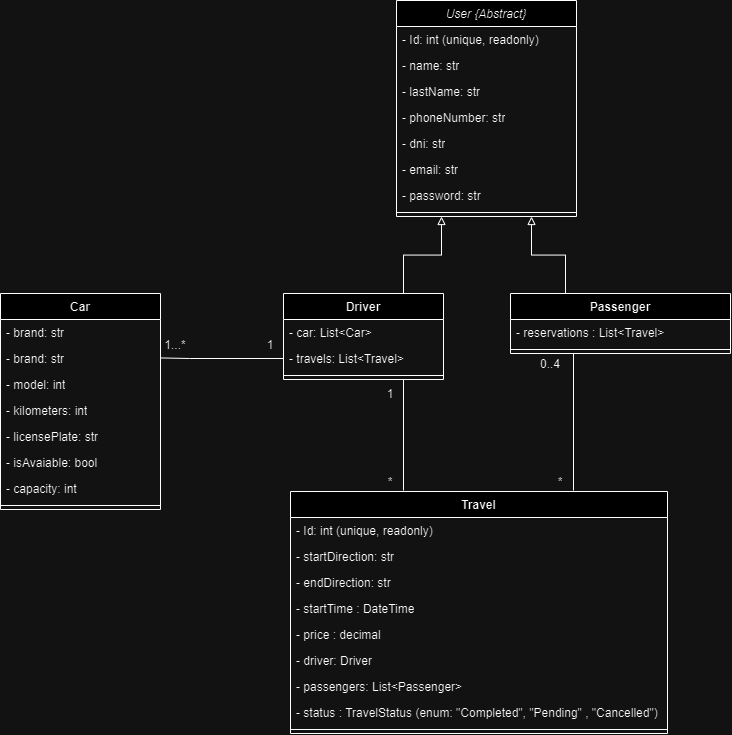

The diagram above was exported from draw.io. Its source (the exported page's mxGraphModel, read from the mxfile embedded in the PNG):
<mxGraphModel dx="3012" dy="1643" grid="1" gridSize="10" guides="1" tooltips="1" connect="1" arrows="1" fold="1" page="1" pageScale="1" pageWidth="1169" pageHeight="827" math="0" shadow="0">
  <root>
    <mxCell id="WIyWlLk6GJQsqaUBKTNV-0" />
    <mxCell id="WIyWlLk6GJQsqaUBKTNV-1" parent="WIyWlLk6GJQsqaUBKTNV-0" />
    <mxCell id="9-X2OvXMhDXyDMkkvf02-4" value="&lt;i style=&quot;font-weight: normal;&quot;&gt;User {Abstract}&lt;/i&gt;" style="swimlane;fontStyle=1;align=center;verticalAlign=top;childLayout=stackLayout;horizontal=1;startSize=26;horizontalStack=0;resizeParent=1;resizeParentMax=0;resizeLast=0;collapsible=1;marginBottom=0;whiteSpace=wrap;html=1;" parent="WIyWlLk6GJQsqaUBKTNV-1" vertex="1">
      <mxGeometry x="-724" y="-810" width="180" height="216" as="geometry" />
    </mxCell>
    <mxCell id="9-X2OvXMhDXyDMkkvf02-5" value="- Id: int (unique, readonly)&amp;nbsp;" style="text;strokeColor=none;fillColor=none;align=left;verticalAlign=top;spacingLeft=4;spacingRight=4;overflow=hidden;rotatable=0;points=[[0,0.5],[1,0.5]];portConstraint=eastwest;whiteSpace=wrap;html=1;" parent="9-X2OvXMhDXyDMkkvf02-4" vertex="1">
      <mxGeometry y="26" width="180" height="26" as="geometry" />
    </mxCell>
    <mxCell id="9-X2OvXMhDXyDMkkvf02-6" value="- name: str" style="text;strokeColor=none;fillColor=none;align=left;verticalAlign=top;spacingLeft=4;spacingRight=4;overflow=hidden;rotatable=0;points=[[0,0.5],[1,0.5]];portConstraint=eastwest;whiteSpace=wrap;html=1;" parent="9-X2OvXMhDXyDMkkvf02-4" vertex="1">
      <mxGeometry y="52" width="180" height="26" as="geometry" />
    </mxCell>
    <mxCell id="9-X2OvXMhDXyDMkkvf02-85" value="- lastName: str" style="text;strokeColor=none;fillColor=none;align=left;verticalAlign=top;spacingLeft=4;spacingRight=4;overflow=hidden;rotatable=0;points=[[0,0.5],[1,0.5]];portConstraint=eastwest;whiteSpace=wrap;html=1;" parent="9-X2OvXMhDXyDMkkvf02-4" vertex="1">
      <mxGeometry y="78" width="180" height="26" as="geometry" />
    </mxCell>
    <mxCell id="9-X2OvXMhDXyDMkkvf02-9" value="- phoneNumber: str" style="text;strokeColor=none;fillColor=none;align=left;verticalAlign=top;spacingLeft=4;spacingRight=4;overflow=hidden;rotatable=0;points=[[0,0.5],[1,0.5]];portConstraint=eastwest;whiteSpace=wrap;html=1;" parent="9-X2OvXMhDXyDMkkvf02-4" vertex="1">
      <mxGeometry y="104" width="180" height="26" as="geometry" />
    </mxCell>
    <mxCell id="3DlZZFRiKcW_t1PR657n-0" value="- dni: str" style="text;strokeColor=none;fillColor=none;align=left;verticalAlign=top;spacingLeft=4;spacingRight=4;overflow=hidden;rotatable=0;points=[[0,0.5],[1,0.5]];portConstraint=eastwest;whiteSpace=wrap;html=1;" parent="9-X2OvXMhDXyDMkkvf02-4" vertex="1">
      <mxGeometry y="130" width="180" height="26" as="geometry" />
    </mxCell>
    <mxCell id="9-X2OvXMhDXyDMkkvf02-10" value="- email: str" style="text;strokeColor=none;fillColor=none;align=left;verticalAlign=top;spacingLeft=4;spacingRight=4;overflow=hidden;rotatable=0;points=[[0,0.5],[1,0.5]];portConstraint=eastwest;whiteSpace=wrap;html=1;" parent="9-X2OvXMhDXyDMkkvf02-4" vertex="1">
      <mxGeometry y="156" width="180" height="26" as="geometry" />
    </mxCell>
    <mxCell id="9-X2OvXMhDXyDMkkvf02-11" value="- password: str" style="text;strokeColor=none;fillColor=none;align=left;verticalAlign=top;spacingLeft=4;spacingRight=4;overflow=hidden;rotatable=0;points=[[0,0.5],[1,0.5]];portConstraint=eastwest;whiteSpace=wrap;html=1;" parent="9-X2OvXMhDXyDMkkvf02-4" vertex="1">
      <mxGeometry y="182" width="180" height="26" as="geometry" />
    </mxCell>
    <mxCell id="9-X2OvXMhDXyDMkkvf02-13" value="" style="line;strokeWidth=1;fillColor=none;align=left;verticalAlign=middle;spacingTop=-1;spacingLeft=3;spacingRight=3;rotatable=0;labelPosition=right;points=[];portConstraint=eastwest;strokeColor=inherit;" parent="9-X2OvXMhDXyDMkkvf02-4" vertex="1">
      <mxGeometry y="208" width="180" height="8" as="geometry" />
    </mxCell>
    <mxCell id="-DHR5tgsrqDaHv8Npj7I-2" style="edgeStyle=orthogonalEdgeStyle;rounded=0;orthogonalLoop=1;jettySize=auto;html=1;endArrow=none;endFill=0;" parent="WIyWlLk6GJQsqaUBKTNV-1" edge="1">
      <mxGeometry relative="1" as="geometry">
        <mxPoint x="-547" y="-457" as="targetPoint" />
        <mxPoint x="-547" y="-320" as="sourcePoint" />
      </mxGeometry>
    </mxCell>
    <mxCell id="9-X2OvXMhDXyDMkkvf02-15" value="Travel" style="swimlane;fontStyle=1;align=center;verticalAlign=top;childLayout=stackLayout;horizontal=1;startSize=26;horizontalStack=0;resizeParent=1;resizeParentMax=0;resizeLast=0;collapsible=1;marginBottom=0;whiteSpace=wrap;html=1;" parent="WIyWlLk6GJQsqaUBKTNV-1" vertex="1">
      <mxGeometry x="-830" y="-319" width="377" height="242" as="geometry" />
    </mxCell>
    <mxCell id="HMFTp_-AuTxOf19P4bSq-17" value="- Id: int (unique, readonly)&amp;nbsp;" style="text;strokeColor=none;fillColor=none;align=left;verticalAlign=top;spacingLeft=4;spacingRight=4;overflow=hidden;rotatable=0;points=[[0,0.5],[1,0.5]];portConstraint=eastwest;whiteSpace=wrap;html=1;" parent="9-X2OvXMhDXyDMkkvf02-15" vertex="1">
      <mxGeometry y="26" width="377" height="26" as="geometry" />
    </mxCell>
    <mxCell id="9-X2OvXMhDXyDMkkvf02-16" value="- startDirection: str" style="text;strokeColor=none;fillColor=none;align=left;verticalAlign=top;spacingLeft=4;spacingRight=4;overflow=hidden;rotatable=0;points=[[0,0.5],[1,0.5]];portConstraint=eastwest;whiteSpace=wrap;html=1;" parent="9-X2OvXMhDXyDMkkvf02-15" vertex="1">
      <mxGeometry y="52" width="377" height="26" as="geometry" />
    </mxCell>
    <mxCell id="9-X2OvXMhDXyDMkkvf02-17" value="- endDirection: str" style="text;strokeColor=none;fillColor=none;align=left;verticalAlign=top;spacingLeft=4;spacingRight=4;overflow=hidden;rotatable=0;points=[[0,0.5],[1,0.5]];portConstraint=eastwest;whiteSpace=wrap;html=1;" parent="9-X2OvXMhDXyDMkkvf02-15" vertex="1">
      <mxGeometry y="78" width="377" height="26" as="geometry" />
    </mxCell>
    <mxCell id="9-X2OvXMhDXyDMkkvf02-18" value="- startTime&amp;nbsp;: DateTime" style="text;strokeColor=none;fillColor=none;align=left;verticalAlign=top;spacingLeft=4;spacingRight=4;overflow=hidden;rotatable=0;points=[[0,0.5],[1,0.5]];portConstraint=eastwest;whiteSpace=wrap;html=1;" parent="9-X2OvXMhDXyDMkkvf02-15" vertex="1">
      <mxGeometry y="104" width="377" height="26" as="geometry" />
    </mxCell>
    <mxCell id="9-X2OvXMhDXyDMkkvf02-20" value="- price&amp;nbsp;: decimal" style="text;strokeColor=none;fillColor=none;align=left;verticalAlign=top;spacingLeft=4;spacingRight=4;overflow=hidden;rotatable=0;points=[[0,0.5],[1,0.5]];portConstraint=eastwest;whiteSpace=wrap;html=1;" parent="9-X2OvXMhDXyDMkkvf02-15" vertex="1">
      <mxGeometry y="130" width="377" height="26" as="geometry" />
    </mxCell>
    <mxCell id="9-X2OvXMhDXyDMkkvf02-22" value="- driver: Driver" style="text;strokeColor=none;fillColor=none;align=left;verticalAlign=top;spacingLeft=4;spacingRight=4;overflow=hidden;rotatable=0;points=[[0,0.5],[1,0.5]];portConstraint=eastwest;whiteSpace=wrap;html=1;" parent="9-X2OvXMhDXyDMkkvf02-15" vertex="1">
      <mxGeometry y="156" width="377" height="26" as="geometry" />
    </mxCell>
    <mxCell id="9-X2OvXMhDXyDMkkvf02-44" value="- passengers: List&amp;lt;Passenger&amp;gt;" style="text;strokeColor=none;fillColor=none;align=left;verticalAlign=top;spacingLeft=4;spacingRight=4;overflow=hidden;rotatable=0;points=[[0,0.5],[1,0.5]];portConstraint=eastwest;whiteSpace=wrap;html=1;" parent="9-X2OvXMhDXyDMkkvf02-15" vertex="1">
      <mxGeometry y="182" width="377" height="26" as="geometry" />
    </mxCell>
    <mxCell id="-DHR5tgsrqDaHv8Npj7I-0" value="- status : TravelStatus (enum: &quot;Completed&quot;, &quot;Pending&quot; , &quot;Cancelled&quot;)" style="text;strokeColor=none;fillColor=none;align=left;verticalAlign=top;spacingLeft=4;spacingRight=4;overflow=hidden;rotatable=0;points=[[0,0.5],[1,0.5]];portConstraint=eastwest;whiteSpace=wrap;html=1;" parent="9-X2OvXMhDXyDMkkvf02-15" vertex="1">
      <mxGeometry y="208" width="377" height="26" as="geometry" />
    </mxCell>
    <mxCell id="9-X2OvXMhDXyDMkkvf02-24" value="" style="line;strokeWidth=1;fillColor=none;align=left;verticalAlign=middle;spacingTop=-1;spacingLeft=3;spacingRight=3;rotatable=0;labelPosition=right;points=[];portConstraint=eastwest;strokeColor=inherit;" parent="9-X2OvXMhDXyDMkkvf02-15" vertex="1">
      <mxGeometry y="234" width="377" height="8" as="geometry" />
    </mxCell>
    <mxCell id="9-X2OvXMhDXyDMkkvf02-37" value="Car" style="swimlane;fontStyle=1;align=center;verticalAlign=top;childLayout=stackLayout;horizontal=1;startSize=26;horizontalStack=0;resizeParent=1;resizeParentMax=0;resizeLast=0;collapsible=1;marginBottom=0;whiteSpace=wrap;html=1;" parent="WIyWlLk6GJQsqaUBKTNV-1" vertex="1">
      <mxGeometry x="-1120" y="-517" width="160" height="216" as="geometry" />
    </mxCell>
    <mxCell id="zGVLXj49LaJIr69ENT1l-0" value="- brand: str" style="text;strokeColor=none;fillColor=none;align=left;verticalAlign=top;spacingLeft=4;spacingRight=4;overflow=hidden;rotatable=0;points=[[0,0.5],[1,0.5]];portConstraint=eastwest;whiteSpace=wrap;html=1;" parent="9-X2OvXMhDXyDMkkvf02-37" vertex="1">
      <mxGeometry y="26" width="160" height="26" as="geometry" />
    </mxCell>
    <mxCell id="9-X2OvXMhDXyDMkkvf02-82" value="- brand: str" style="text;strokeColor=none;fillColor=none;align=left;verticalAlign=top;spacingLeft=4;spacingRight=4;overflow=hidden;rotatable=0;points=[[0,0.5],[1,0.5]];portConstraint=eastwest;whiteSpace=wrap;html=1;" parent="9-X2OvXMhDXyDMkkvf02-37" vertex="1">
      <mxGeometry y="52" width="160" height="26" as="geometry" />
    </mxCell>
    <mxCell id="9-X2OvXMhDXyDMkkvf02-38" value="- model: int" style="text;strokeColor=none;fillColor=none;align=left;verticalAlign=top;spacingLeft=4;spacingRight=4;overflow=hidden;rotatable=0;points=[[0,0.5],[1,0.5]];portConstraint=eastwest;whiteSpace=wrap;html=1;" parent="9-X2OvXMhDXyDMkkvf02-37" vertex="1">
      <mxGeometry y="78" width="160" height="26" as="geometry" />
    </mxCell>
    <mxCell id="9-X2OvXMhDXyDMkkvf02-81" value="- kilometers: int" style="text;strokeColor=none;fillColor=none;align=left;verticalAlign=top;spacingLeft=4;spacingRight=4;overflow=hidden;rotatable=0;points=[[0,0.5],[1,0.5]];portConstraint=eastwest;whiteSpace=wrap;html=1;" parent="9-X2OvXMhDXyDMkkvf02-37" vertex="1">
      <mxGeometry y="104" width="160" height="26" as="geometry" />
    </mxCell>
    <mxCell id="9-X2OvXMhDXyDMkkvf02-39" value="- licensePlate: str" style="text;strokeColor=none;fillColor=none;align=left;verticalAlign=top;spacingLeft=4;spacingRight=4;overflow=hidden;rotatable=0;points=[[0,0.5],[1,0.5]];portConstraint=eastwest;whiteSpace=wrap;html=1;" parent="9-X2OvXMhDXyDMkkvf02-37" vertex="1">
      <mxGeometry y="130" width="160" height="26" as="geometry" />
    </mxCell>
    <mxCell id="9-X2OvXMhDXyDMkkvf02-84" value="- isAvaiable: bool" style="text;strokeColor=none;fillColor=none;align=left;verticalAlign=top;spacingLeft=4;spacingRight=4;overflow=hidden;rotatable=0;points=[[0,0.5],[1,0.5]];portConstraint=eastwest;whiteSpace=wrap;html=1;" parent="9-X2OvXMhDXyDMkkvf02-37" vertex="1">
      <mxGeometry y="156" width="160" height="26" as="geometry" />
    </mxCell>
    <mxCell id="_U9kVuIsgt83SNmp0372-8" value="- capacity: int" style="text;strokeColor=none;fillColor=none;align=left;verticalAlign=top;spacingLeft=4;spacingRight=4;overflow=hidden;rotatable=0;points=[[0,0.5],[1,0.5]];portConstraint=eastwest;whiteSpace=wrap;html=1;" parent="9-X2OvXMhDXyDMkkvf02-37" vertex="1">
      <mxGeometry y="182" width="160" height="26" as="geometry" />
    </mxCell>
    <mxCell id="9-X2OvXMhDXyDMkkvf02-42" value="" style="line;strokeWidth=1;fillColor=none;align=left;verticalAlign=middle;spacingTop=-1;spacingLeft=3;spacingRight=3;rotatable=0;labelPosition=right;points=[];portConstraint=eastwest;strokeColor=inherit;" parent="9-X2OvXMhDXyDMkkvf02-37" vertex="1">
      <mxGeometry y="208" width="160" height="8" as="geometry" />
    </mxCell>
    <mxCell id="qs7RMOKFlQE7Da6q4xHe-1" style="edgeStyle=orthogonalEdgeStyle;rounded=0;orthogonalLoop=1;jettySize=auto;html=1;exitX=0.75;exitY=0;exitDx=0;exitDy=0;entryX=0.25;entryY=1;entryDx=0;entryDy=0;endArrow=block;endFill=0;" parent="WIyWlLk6GJQsqaUBKTNV-1" source="9-X2OvXMhDXyDMkkvf02-59" target="9-X2OvXMhDXyDMkkvf02-4" edge="1">
      <mxGeometry relative="1" as="geometry" />
    </mxCell>
    <mxCell id="9-X2OvXMhDXyDMkkvf02-59" value="Driver" style="swimlane;fontStyle=1;align=center;verticalAlign=top;childLayout=stackLayout;horizontal=1;startSize=26;horizontalStack=0;resizeParent=1;resizeParentMax=0;resizeLast=0;collapsible=1;marginBottom=0;whiteSpace=wrap;html=1;" parent="WIyWlLk6GJQsqaUBKTNV-1" vertex="1">
      <mxGeometry x="-837" y="-517" width="160" height="86" as="geometry" />
    </mxCell>
    <mxCell id="_U9kVuIsgt83SNmp0372-0" value="- car: List&amp;lt;Car&amp;gt;" style="text;strokeColor=none;fillColor=none;align=left;verticalAlign=top;spacingLeft=4;spacingRight=4;overflow=hidden;rotatable=0;points=[[0,0.5],[1,0.5]];portConstraint=eastwest;whiteSpace=wrap;html=1;" parent="9-X2OvXMhDXyDMkkvf02-59" vertex="1">
      <mxGeometry y="26" width="160" height="26" as="geometry" />
    </mxCell>
    <mxCell id="_U9kVuIsgt83SNmp0372-1" value="- travels: List&amp;lt;Travel&amp;gt;" style="text;strokeColor=none;fillColor=none;align=left;verticalAlign=top;spacingLeft=4;spacingRight=4;overflow=hidden;rotatable=0;points=[[0,0.5],[1,0.5]];portConstraint=eastwest;whiteSpace=wrap;html=1;" parent="9-X2OvXMhDXyDMkkvf02-59" vertex="1">
      <mxGeometry y="52" width="160" height="26" as="geometry" />
    </mxCell>
    <mxCell id="9-X2OvXMhDXyDMkkvf02-61" value="" style="line;strokeWidth=1;fillColor=none;align=left;verticalAlign=middle;spacingTop=-1;spacingLeft=3;spacingRight=3;rotatable=0;labelPosition=right;points=[];portConstraint=eastwest;strokeColor=inherit;" parent="9-X2OvXMhDXyDMkkvf02-59" vertex="1">
      <mxGeometry y="78" width="160" height="8" as="geometry" />
    </mxCell>
    <mxCell id="qs7RMOKFlQE7Da6q4xHe-0" style="edgeStyle=orthogonalEdgeStyle;rounded=0;orthogonalLoop=1;jettySize=auto;html=1;exitX=0.25;exitY=0;exitDx=0;exitDy=0;entryX=0.75;entryY=1;entryDx=0;entryDy=0;endArrow=block;endFill=0;" parent="WIyWlLk6GJQsqaUBKTNV-1" source="9-X2OvXMhDXyDMkkvf02-64" target="9-X2OvXMhDXyDMkkvf02-4" edge="1">
      <mxGeometry relative="1" as="geometry" />
    </mxCell>
    <mxCell id="9-X2OvXMhDXyDMkkvf02-64" value="Passenger" style="swimlane;fontStyle=1;align=center;verticalAlign=top;childLayout=stackLayout;horizontal=1;startSize=26;horizontalStack=0;resizeParent=1;resizeParentMax=0;resizeLast=0;collapsible=1;marginBottom=0;whiteSpace=wrap;html=1;" parent="WIyWlLk6GJQsqaUBKTNV-1" vertex="1">
      <mxGeometry x="-610" y="-517" width="220" height="60" as="geometry" />
    </mxCell>
    <mxCell id="_U9kVuIsgt83SNmp0372-3" value="- reservations : List&amp;lt;Travel&amp;gt;" style="text;strokeColor=none;fillColor=none;align=left;verticalAlign=top;spacingLeft=4;spacingRight=4;overflow=hidden;rotatable=0;points=[[0,0.5],[1,0.5]];portConstraint=eastwest;whiteSpace=wrap;html=1;" parent="9-X2OvXMhDXyDMkkvf02-64" vertex="1">
      <mxGeometry y="26" width="220" height="26" as="geometry" />
    </mxCell>
    <mxCell id="9-X2OvXMhDXyDMkkvf02-66" value="" style="line;strokeWidth=1;fillColor=none;align=left;verticalAlign=middle;spacingTop=-1;spacingLeft=3;spacingRight=3;rotatable=0;labelPosition=right;points=[];portConstraint=eastwest;strokeColor=inherit;" parent="9-X2OvXMhDXyDMkkvf02-64" vertex="1">
      <mxGeometry y="52" width="220" height="8" as="geometry" />
    </mxCell>
    <mxCell id="HMFTp_-AuTxOf19P4bSq-21" style="edgeStyle=orthogonalEdgeStyle;rounded=0;orthogonalLoop=1;jettySize=auto;html=1;exitX=0.817;exitY=0.933;exitDx=0;exitDy=0;endArrow=none;endFill=0;entryX=1.012;entryY=0.479;entryDx=0;entryDy=0;entryPerimeter=0;exitPerimeter=0;" parent="WIyWlLk6GJQsqaUBKTNV-1" source="VtcjQ8i67UVeBA0Fgq76-4" edge="1">
      <mxGeometry relative="1" as="geometry">
        <mxPoint x="-838" y="-452" as="sourcePoint" />
        <mxPoint x="-959.08" y="-452.54599999999994" as="targetPoint" />
        <Array as="points">
          <mxPoint x="-931" y="-452" />
        </Array>
      </mxGeometry>
    </mxCell>
    <mxCell id="VtcjQ8i67UVeBA0Fgq76-2" value="1...*" style="text;html=1;align=center;verticalAlign=middle;whiteSpace=wrap;rounded=0;" parent="WIyWlLk6GJQsqaUBKTNV-1" vertex="1">
      <mxGeometry x="-960" y="-480" width="30" height="30" as="geometry" />
    </mxCell>
    <mxCell id="VtcjQ8i67UVeBA0Fgq76-4" value="1" style="text;html=1;align=center;verticalAlign=middle;whiteSpace=wrap;rounded=0;" parent="WIyWlLk6GJQsqaUBKTNV-1" vertex="1">
      <mxGeometry x="-870" y="-480" width="40" height="30" as="geometry" />
    </mxCell>
    <mxCell id="VtcjQ8i67UVeBA0Fgq76-5" value="1" style="text;html=1;align=center;verticalAlign=middle;whiteSpace=wrap;rounded=0;" parent="WIyWlLk6GJQsqaUBKTNV-1" vertex="1">
      <mxGeometry x="-760" y="-431" width="60" height="30" as="geometry" />
    </mxCell>
    <mxCell id="VtcjQ8i67UVeBA0Fgq76-6" value="*" style="text;html=1;align=center;verticalAlign=middle;whiteSpace=wrap;rounded=0;" parent="WIyWlLk6GJQsqaUBKTNV-1" vertex="1">
      <mxGeometry x="-760" y="-343" width="60" height="30" as="geometry" />
    </mxCell>
    <mxCell id="VtcjQ8i67UVeBA0Fgq76-8" value="*" style="text;html=1;align=center;verticalAlign=middle;whiteSpace=wrap;rounded=0;" parent="WIyWlLk6GJQsqaUBKTNV-1" vertex="1">
      <mxGeometry x="-590" y="-343" width="60" height="30" as="geometry" />
    </mxCell>
    <mxCell id="VtcjQ8i67UVeBA0Fgq76-11" value="0..4" style="text;html=1;align=center;verticalAlign=middle;whiteSpace=wrap;rounded=0;" parent="WIyWlLk6GJQsqaUBKTNV-1" vertex="1">
      <mxGeometry x="-600" y="-461" width="60" height="30" as="geometry" />
    </mxCell>
    <mxCell id="-DHR5tgsrqDaHv8Npj7I-1" style="edgeStyle=orthogonalEdgeStyle;rounded=0;orthogonalLoop=1;jettySize=auto;html=1;exitX=0.75;exitY=1;exitDx=0;exitDy=0;endArrow=none;endFill=0;" parent="WIyWlLk6GJQsqaUBKTNV-1" source="9-X2OvXMhDXyDMkkvf02-59" edge="1">
      <mxGeometry relative="1" as="geometry">
        <mxPoint x="-717" y="-320" as="targetPoint" />
      </mxGeometry>
    </mxCell>
  </root>
</mxGraphModel>